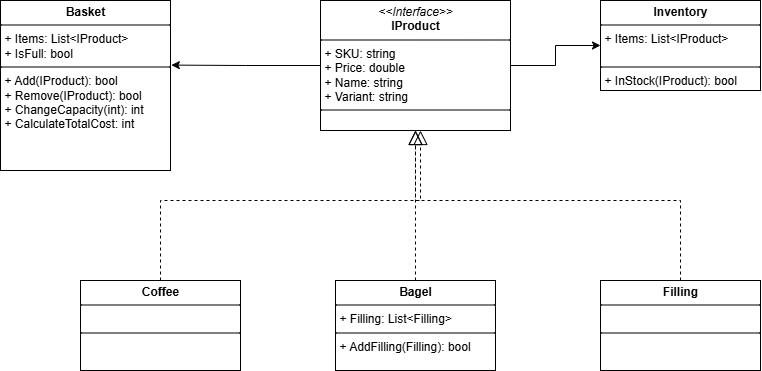

The diagram above was exported from draw.io. Its source (the exported page's mxGraphModel, read from the mxfile embedded in the PNG):
<mxGraphModel dx="864" dy="488" grid="1" gridSize="10" guides="1" tooltips="1" connect="1" arrows="1" fold="1" page="1" pageScale="1" pageWidth="850" pageHeight="1100" math="0" shadow="0">
  <root>
    <mxCell id="0" />
    <mxCell id="1" parent="0" />
    <mxCell id="tlvDdXYiF8e6RdEmVknL-42" value="" style="edgeStyle=orthogonalEdgeStyle;rounded=0;orthogonalLoop=1;jettySize=auto;html=1;" edge="1" parent="1" source="tlvDdXYiF8e6RdEmVknL-25" target="tlvDdXYiF8e6RdEmVknL-30">
      <mxGeometry relative="1" as="geometry" />
    </mxCell>
    <mxCell id="tlvDdXYiF8e6RdEmVknL-25" value="&lt;p style=&quot;margin:0px;margin-top:4px;text-align:center;&quot;&gt;&lt;i&gt;&amp;lt;&amp;lt;Interface&amp;gt;&amp;gt;&lt;/i&gt;&lt;br&gt;&lt;b&gt;IProduct&lt;/b&gt;&lt;/p&gt;&lt;hr size=&quot;1&quot; style=&quot;border-style:solid;&quot;&gt;&lt;p style=&quot;margin:0px;margin-left:4px;&quot;&gt;+ SKU: string&lt;br&gt;+ Price: double&lt;/p&gt;&lt;p style=&quot;margin:0px;margin-left:4px;&quot;&gt;+ Name: string&lt;/p&gt;&lt;p style=&quot;margin:0px;margin-left:4px;&quot;&gt;+ Variant: string&lt;/p&gt;&lt;hr size=&quot;1&quot; style=&quot;border-style:solid;&quot;&gt;&lt;p style=&quot;margin:0px;margin-left:4px;&quot;&gt;&lt;br&gt;&lt;/p&gt;" style="verticalAlign=top;align=left;overflow=fill;html=1;whiteSpace=wrap;" vertex="1" parent="1">
      <mxGeometry x="360" y="40" width="190" height="130" as="geometry" />
    </mxCell>
    <mxCell id="tlvDdXYiF8e6RdEmVknL-26" value="&lt;p style=&quot;margin:0px;margin-top:4px;text-align:center;&quot;&gt;&lt;b&gt;Basket&lt;/b&gt;&lt;/p&gt;&lt;hr size=&quot;1&quot; style=&quot;border-style:solid;&quot;&gt;&lt;p style=&quot;margin:0px;margin-left:4px;&quot;&gt;+ Items: List&amp;lt;IProduct&amp;gt;&lt;/p&gt;&lt;p style=&quot;margin:0px;margin-left:4px;&quot;&gt;+ IsFull: bool&lt;/p&gt;&lt;hr size=&quot;1&quot; style=&quot;border-style:solid;&quot;&gt;&lt;p style=&quot;margin:0px;margin-left:4px;&quot;&gt;+ Add(IProduct): bool&lt;/p&gt;&lt;p style=&quot;margin:0px;margin-left:4px;&quot;&gt;+ Remove(IProduct): bool&lt;/p&gt;&lt;p style=&quot;margin:0px;margin-left:4px;&quot;&gt;+ ChangeCapacity(int): int&lt;/p&gt;&lt;p style=&quot;margin:0px;margin-left:4px;&quot;&gt;+ CalculateTotalCost: int&lt;/p&gt;" style="verticalAlign=top;align=left;overflow=fill;html=1;whiteSpace=wrap;" vertex="1" parent="1">
      <mxGeometry x="40" y="40" width="170" height="170" as="geometry" />
    </mxCell>
    <mxCell id="tlvDdXYiF8e6RdEmVknL-30" value="&lt;p style=&quot;margin:0px;margin-top:4px;text-align:center;&quot;&gt;&lt;b&gt;Inventory&lt;/b&gt;&lt;/p&gt;&lt;hr size=&quot;1&quot; style=&quot;border-style:solid;&quot;&gt;&lt;p style=&quot;margin:0px;margin-left:4px;&quot;&gt;+ Items: List&amp;lt;IProduct&amp;gt;&lt;/p&gt;&lt;p style=&quot;margin:0px;margin-left:4px;&quot;&gt;&lt;br&gt;&lt;/p&gt;&lt;hr size=&quot;1&quot; style=&quot;border-style:solid;&quot;&gt;&lt;p style=&quot;margin:0px;margin-left:4px;&quot;&gt;+ InStock(IProduct): bool&lt;/p&gt;" style="verticalAlign=top;align=left;overflow=fill;html=1;whiteSpace=wrap;" vertex="1" parent="1">
      <mxGeometry x="640" y="40" width="160" height="90" as="geometry" />
    </mxCell>
    <mxCell id="tlvDdXYiF8e6RdEmVknL-31" value="&lt;p style=&quot;margin:0px;margin-top:4px;text-align:center;&quot;&gt;&lt;b&gt;Coffee&lt;/b&gt;&lt;/p&gt;&lt;hr size=&quot;1&quot; style=&quot;border-style:solid;&quot;&gt;&lt;p style=&quot;margin:0px;margin-left:4px;&quot;&gt;&lt;br&gt;&lt;/p&gt;&lt;hr size=&quot;1&quot; style=&quot;border-style:solid;&quot;&gt;&lt;p style=&quot;margin:0px;margin-left:4px;&quot;&gt;&lt;br&gt;&lt;/p&gt;" style="verticalAlign=top;align=left;overflow=fill;html=1;whiteSpace=wrap;" vertex="1" parent="1">
      <mxGeometry x="120" y="320" width="160" height="90" as="geometry" />
    </mxCell>
    <mxCell id="tlvDdXYiF8e6RdEmVknL-32" value="&lt;p style=&quot;margin:0px;margin-top:4px;text-align:center;&quot;&gt;&lt;b&gt;Filling&lt;/b&gt;&lt;/p&gt;&lt;hr size=&quot;1&quot; style=&quot;border-style:solid;&quot;&gt;&lt;p style=&quot;margin:0px;margin-left:4px;&quot;&gt;&lt;br&gt;&lt;/p&gt;&lt;hr size=&quot;1&quot; style=&quot;border-style:solid;&quot;&gt;&lt;p style=&quot;margin:0px;margin-left:4px;&quot;&gt;&lt;br&gt;&lt;/p&gt;" style="verticalAlign=top;align=left;overflow=fill;html=1;whiteSpace=wrap;" vertex="1" parent="1">
      <mxGeometry x="640" y="320" width="160" height="90" as="geometry" />
    </mxCell>
    <mxCell id="tlvDdXYiF8e6RdEmVknL-33" value="&lt;p style=&quot;margin:0px;margin-top:4px;text-align:center;&quot;&gt;&lt;b&gt;Bagel&lt;/b&gt;&lt;/p&gt;&lt;hr size=&quot;1&quot; style=&quot;border-style:solid;&quot;&gt;&lt;p style=&quot;margin:0px;margin-left:4px;&quot;&gt;+ Filling: List&amp;lt;Filling&amp;gt;&lt;/p&gt;&lt;hr size=&quot;1&quot; style=&quot;border-style:solid;&quot;&gt;&lt;p style=&quot;margin:0px;margin-left:4px;&quot;&gt;+ AddFilling(Filling): bool&lt;/p&gt;" style="verticalAlign=top;align=left;overflow=fill;html=1;whiteSpace=wrap;" vertex="1" parent="1">
      <mxGeometry x="375" y="320" width="160" height="90" as="geometry" />
    </mxCell>
    <mxCell id="tlvDdXYiF8e6RdEmVknL-34" style="edgeStyle=orthogonalEdgeStyle;rounded=0;orthogonalLoop=1;jettySize=auto;html=1;exitX=0.5;exitY=1;exitDx=0;exitDy=0;" edge="1" parent="1" source="tlvDdXYiF8e6RdEmVknL-26" target="tlvDdXYiF8e6RdEmVknL-26">
      <mxGeometry relative="1" as="geometry" />
    </mxCell>
    <mxCell id="tlvDdXYiF8e6RdEmVknL-35" style="edgeStyle=orthogonalEdgeStyle;rounded=0;orthogonalLoop=1;jettySize=auto;html=1;exitX=0.5;exitY=1;exitDx=0;exitDy=0;" edge="1" parent="1" source="tlvDdXYiF8e6RdEmVknL-26" target="tlvDdXYiF8e6RdEmVknL-26">
      <mxGeometry relative="1" as="geometry" />
    </mxCell>
    <mxCell id="tlvDdXYiF8e6RdEmVknL-38" value="" style="endArrow=block;dashed=1;endFill=0;endSize=12;html=1;rounded=0;exitX=0.5;exitY=0;exitDx=0;exitDy=0;entryX=0.5;entryY=1;entryDx=0;entryDy=0;" edge="1" parent="1" source="tlvDdXYiF8e6RdEmVknL-33" target="tlvDdXYiF8e6RdEmVknL-25">
      <mxGeometry width="160" relative="1" as="geometry">
        <mxPoint x="350" y="210" as="sourcePoint" />
        <mxPoint x="510" y="210" as="targetPoint" />
      </mxGeometry>
    </mxCell>
    <mxCell id="tlvDdXYiF8e6RdEmVknL-39" value="" style="endArrow=block;dashed=1;endFill=0;endSize=12;html=1;rounded=0;exitX=0.5;exitY=0;exitDx=0;exitDy=0;" edge="1" parent="1" source="tlvDdXYiF8e6RdEmVknL-31">
      <mxGeometry width="160" relative="1" as="geometry">
        <mxPoint x="350" y="210" as="sourcePoint" />
        <mxPoint x="460" y="170" as="targetPoint" />
        <Array as="points">
          <mxPoint x="200" y="240" />
          <mxPoint x="460" y="240" />
        </Array>
      </mxGeometry>
    </mxCell>
    <mxCell id="tlvDdXYiF8e6RdEmVknL-40" value="" style="endArrow=block;dashed=1;endFill=0;endSize=12;html=1;rounded=0;exitX=0.5;exitY=0;exitDx=0;exitDy=0;entryX=0.5;entryY=1;entryDx=0;entryDy=0;" edge="1" parent="1" source="tlvDdXYiF8e6RdEmVknL-32" target="tlvDdXYiF8e6RdEmVknL-25">
      <mxGeometry width="160" relative="1" as="geometry">
        <mxPoint x="350" y="210" as="sourcePoint" />
        <mxPoint x="570" y="210" as="targetPoint" />
        <Array as="points">
          <mxPoint x="720" y="240" />
          <mxPoint x="455" y="240" />
        </Array>
      </mxGeometry>
    </mxCell>
    <mxCell id="tlvDdXYiF8e6RdEmVknL-41" style="edgeStyle=orthogonalEdgeStyle;rounded=0;orthogonalLoop=1;jettySize=auto;html=1;exitX=0;exitY=0.5;exitDx=0;exitDy=0;entryX=1.005;entryY=0.38;entryDx=0;entryDy=0;entryPerimeter=0;" edge="1" parent="1" source="tlvDdXYiF8e6RdEmVknL-25" target="tlvDdXYiF8e6RdEmVknL-26">
      <mxGeometry relative="1" as="geometry" />
    </mxCell>
  </root>
</mxGraphModel>